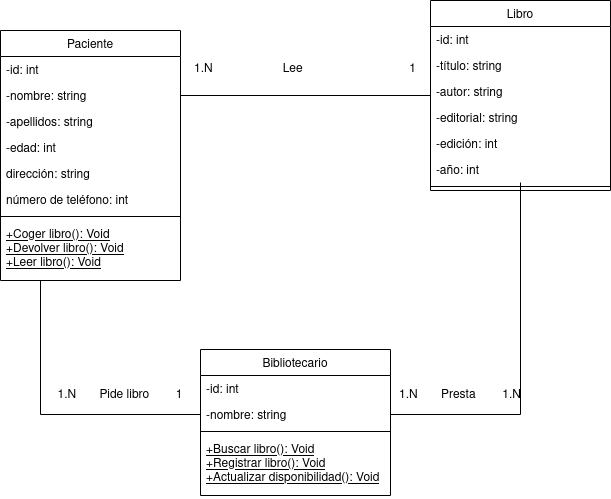

The diagram above was exported from draw.io. Its source (the exported page's mxGraphModel, read from the mxfile embedded in the PNG):
<mxGraphModel dx="1195" dy="663" grid="1" gridSize="10" guides="1" tooltips="1" connect="1" arrows="1" fold="1" page="1" pageScale="1" pageWidth="827" pageHeight="1169" math="0" shadow="0">
  <root>
    <mxCell id="WIyWlLk6GJQsqaUBKTNV-0" />
    <mxCell id="WIyWlLk6GJQsqaUBKTNV-1" parent="WIyWlLk6GJQsqaUBKTNV-0" />
    <mxCell id="zkfFHV4jXpPFQw0GAbJ--6" value="Paciente" style="swimlane;fontStyle=0;align=center;verticalAlign=top;childLayout=stackLayout;horizontal=1;startSize=26;horizontalStack=0;resizeParent=1;resizeLast=0;collapsible=1;marginBottom=0;rounded=0;shadow=0;strokeWidth=1;" parent="WIyWlLk6GJQsqaUBKTNV-1" vertex="1">
      <mxGeometry x="40" y="120" width="180" height="250" as="geometry">
        <mxRectangle x="130" y="380" width="160" height="26" as="alternateBounds" />
      </mxGeometry>
    </mxCell>
    <mxCell id="w2TN4Nt82DN9l85BPzEH-2" value="-id: int" style="text;align=left;verticalAlign=top;spacingLeft=4;spacingRight=4;overflow=hidden;rotatable=0;points=[[0,0.5],[1,0.5]];portConstraint=eastwest;" vertex="1" parent="zkfFHV4jXpPFQw0GAbJ--6">
      <mxGeometry y="26" width="180" height="26" as="geometry" />
    </mxCell>
    <mxCell id="zkfFHV4jXpPFQw0GAbJ--7" value="-nombre: string" style="text;align=left;verticalAlign=top;spacingLeft=4;spacingRight=4;overflow=hidden;rotatable=0;points=[[0,0.5],[1,0.5]];portConstraint=eastwest;" parent="zkfFHV4jXpPFQw0GAbJ--6" vertex="1">
      <mxGeometry y="52" width="180" height="26" as="geometry" />
    </mxCell>
    <mxCell id="zkfFHV4jXpPFQw0GAbJ--8" value="-apellidos: string" style="text;align=left;verticalAlign=top;spacingLeft=4;spacingRight=4;overflow=hidden;rotatable=0;points=[[0,0.5],[1,0.5]];portConstraint=eastwest;rounded=0;shadow=0;html=0;" parent="zkfFHV4jXpPFQw0GAbJ--6" vertex="1">
      <mxGeometry y="78" width="180" height="26" as="geometry" />
    </mxCell>
    <mxCell id="w2TN4Nt82DN9l85BPzEH-0" value="-edad: int" style="text;align=left;verticalAlign=top;spacingLeft=4;spacingRight=4;overflow=hidden;rotatable=0;points=[[0,0.5],[1,0.5]];portConstraint=eastwest;rounded=0;shadow=0;html=0;" vertex="1" parent="zkfFHV4jXpPFQw0GAbJ--6">
      <mxGeometry y="104" width="180" height="26" as="geometry" />
    </mxCell>
    <mxCell id="w2TN4Nt82DN9l85BPzEH-23" value="dirección: string" style="text;align=left;verticalAlign=top;spacingLeft=4;spacingRight=4;overflow=hidden;rotatable=0;points=[[0,0.5],[1,0.5]];portConstraint=eastwest;rounded=0;shadow=0;html=0;" vertex="1" parent="zkfFHV4jXpPFQw0GAbJ--6">
      <mxGeometry y="130" width="180" height="26" as="geometry" />
    </mxCell>
    <mxCell id="w2TN4Nt82DN9l85BPzEH-22" value="número de teléfono: int" style="text;align=left;verticalAlign=top;spacingLeft=4;spacingRight=4;overflow=hidden;rotatable=0;points=[[0,0.5],[1,0.5]];portConstraint=eastwest;rounded=0;shadow=0;html=0;" vertex="1" parent="zkfFHV4jXpPFQw0GAbJ--6">
      <mxGeometry y="156" width="180" height="26" as="geometry" />
    </mxCell>
    <mxCell id="zkfFHV4jXpPFQw0GAbJ--9" value="" style="line;html=1;strokeWidth=1;align=left;verticalAlign=middle;spacingTop=-1;spacingLeft=3;spacingRight=3;rotatable=0;labelPosition=right;points=[];portConstraint=eastwest;" parent="zkfFHV4jXpPFQw0GAbJ--6" vertex="1">
      <mxGeometry y="182" width="180" height="8" as="geometry" />
    </mxCell>
    <mxCell id="zkfFHV4jXpPFQw0GAbJ--10" value="+Coger libro(): Void&#10;+Devolver libro(): Void&#10;+Leer libro(): Void&#10;&#10;" style="text;align=left;verticalAlign=top;spacingLeft=4;spacingRight=4;overflow=hidden;rotatable=0;points=[[0,0.5],[1,0.5]];portConstraint=eastwest;fontStyle=4" parent="zkfFHV4jXpPFQw0GAbJ--6" vertex="1">
      <mxGeometry y="190" width="180" height="60" as="geometry" />
    </mxCell>
    <mxCell id="w2TN4Nt82DN9l85BPzEH-33" value="Bibliotecario" style="swimlane;fontStyle=0;align=center;verticalAlign=top;childLayout=stackLayout;horizontal=1;startSize=26;horizontalStack=0;resizeParent=1;resizeLast=0;collapsible=1;marginBottom=0;rounded=0;shadow=0;strokeWidth=1;" vertex="1" parent="WIyWlLk6GJQsqaUBKTNV-1">
      <mxGeometry x="240" y="439" width="190" height="146" as="geometry">
        <mxRectangle x="130" y="380" width="160" height="26" as="alternateBounds" />
      </mxGeometry>
    </mxCell>
    <mxCell id="w2TN4Nt82DN9l85BPzEH-34" value="-id: int" style="text;align=left;verticalAlign=top;spacingLeft=4;spacingRight=4;overflow=hidden;rotatable=0;points=[[0,0.5],[1,0.5]];portConstraint=eastwest;" vertex="1" parent="w2TN4Nt82DN9l85BPzEH-33">
      <mxGeometry y="26" width="190" height="26" as="geometry" />
    </mxCell>
    <mxCell id="w2TN4Nt82DN9l85BPzEH-35" value="-nombre: string" style="text;align=left;verticalAlign=top;spacingLeft=4;spacingRight=4;overflow=hidden;rotatable=0;points=[[0,0.5],[1,0.5]];portConstraint=eastwest;" vertex="1" parent="w2TN4Nt82DN9l85BPzEH-33">
      <mxGeometry y="52" width="190" height="26" as="geometry" />
    </mxCell>
    <mxCell id="w2TN4Nt82DN9l85BPzEH-40" value="" style="line;html=1;strokeWidth=1;align=left;verticalAlign=middle;spacingTop=-1;spacingLeft=3;spacingRight=3;rotatable=0;labelPosition=right;points=[];portConstraint=eastwest;" vertex="1" parent="w2TN4Nt82DN9l85BPzEH-33">
      <mxGeometry y="78" width="190" height="8" as="geometry" />
    </mxCell>
    <mxCell id="w2TN4Nt82DN9l85BPzEH-41" value="+Buscar libro(): Void&#10;+Registrar libro(): Void&#10;+Actualizar disponibilidad(): Void&#10;&#10;" style="text;align=left;verticalAlign=top;spacingLeft=4;spacingRight=4;overflow=hidden;rotatable=0;points=[[0,0.5],[1,0.5]];portConstraint=eastwest;fontStyle=4" vertex="1" parent="w2TN4Nt82DN9l85BPzEH-33">
      <mxGeometry y="86" width="190" height="60" as="geometry" />
    </mxCell>
    <mxCell id="w2TN4Nt82DN9l85BPzEH-49" value="Libro" style="swimlane;fontStyle=0;align=center;verticalAlign=top;childLayout=stackLayout;horizontal=1;startSize=26;horizontalStack=0;resizeParent=1;resizeLast=0;collapsible=1;marginBottom=0;rounded=0;shadow=0;strokeWidth=1;" vertex="1" parent="WIyWlLk6GJQsqaUBKTNV-1">
      <mxGeometry x="470" y="90" width="180" height="190" as="geometry">
        <mxRectangle x="130" y="380" width="160" height="26" as="alternateBounds" />
      </mxGeometry>
    </mxCell>
    <mxCell id="w2TN4Nt82DN9l85BPzEH-50" value="-id: int" style="text;align=left;verticalAlign=top;spacingLeft=4;spacingRight=4;overflow=hidden;rotatable=0;points=[[0,0.5],[1,0.5]];portConstraint=eastwest;" vertex="1" parent="w2TN4Nt82DN9l85BPzEH-49">
      <mxGeometry y="26" width="180" height="26" as="geometry" />
    </mxCell>
    <mxCell id="w2TN4Nt82DN9l85BPzEH-51" value="-título: string" style="text;align=left;verticalAlign=top;spacingLeft=4;spacingRight=4;overflow=hidden;rotatable=0;points=[[0,0.5],[1,0.5]];portConstraint=eastwest;" vertex="1" parent="w2TN4Nt82DN9l85BPzEH-49">
      <mxGeometry y="52" width="180" height="26" as="geometry" />
    </mxCell>
    <mxCell id="w2TN4Nt82DN9l85BPzEH-52" value="-autor: string" style="text;align=left;verticalAlign=top;spacingLeft=4;spacingRight=4;overflow=hidden;rotatable=0;points=[[0,0.5],[1,0.5]];portConstraint=eastwest;rounded=0;shadow=0;html=0;" vertex="1" parent="w2TN4Nt82DN9l85BPzEH-49">
      <mxGeometry y="78" width="180" height="26" as="geometry" />
    </mxCell>
    <mxCell id="w2TN4Nt82DN9l85BPzEH-53" value="-editorial: string" style="text;align=left;verticalAlign=top;spacingLeft=4;spacingRight=4;overflow=hidden;rotatable=0;points=[[0,0.5],[1,0.5]];portConstraint=eastwest;rounded=0;shadow=0;html=0;" vertex="1" parent="w2TN4Nt82DN9l85BPzEH-49">
      <mxGeometry y="104" width="180" height="26" as="geometry" />
    </mxCell>
    <mxCell id="w2TN4Nt82DN9l85BPzEH-54" value="-edición: int" style="text;align=left;verticalAlign=top;spacingLeft=4;spacingRight=4;overflow=hidden;rotatable=0;points=[[0,0.5],[1,0.5]];portConstraint=eastwest;rounded=0;shadow=0;html=0;" vertex="1" parent="w2TN4Nt82DN9l85BPzEH-49">
      <mxGeometry y="130" width="180" height="26" as="geometry" />
    </mxCell>
    <mxCell id="w2TN4Nt82DN9l85BPzEH-55" value="-año: int" style="text;align=left;verticalAlign=top;spacingLeft=4;spacingRight=4;overflow=hidden;rotatable=0;points=[[0,0.5],[1,0.5]];portConstraint=eastwest;rounded=0;shadow=0;html=0;" vertex="1" parent="w2TN4Nt82DN9l85BPzEH-49">
      <mxGeometry y="156" width="180" height="26" as="geometry" />
    </mxCell>
    <mxCell id="w2TN4Nt82DN9l85BPzEH-56" value="" style="line;html=1;strokeWidth=1;align=left;verticalAlign=middle;spacingTop=-1;spacingLeft=3;spacingRight=3;rotatable=0;labelPosition=right;points=[];portConstraint=eastwest;" vertex="1" parent="w2TN4Nt82DN9l85BPzEH-49">
      <mxGeometry y="182" width="180" height="8" as="geometry" />
    </mxCell>
    <mxCell id="w2TN4Nt82DN9l85BPzEH-58" value="" style="endArrow=none;html=1;rounded=0;exitX=1;exitY=0.5;exitDx=0;exitDy=0;" edge="1" parent="WIyWlLk6GJQsqaUBKTNV-1" source="zkfFHV4jXpPFQw0GAbJ--7" target="w2TN4Nt82DN9l85BPzEH-49">
      <mxGeometry width="50" height="50" relative="1" as="geometry">
        <mxPoint x="250" y="210" as="sourcePoint" />
        <mxPoint x="300" y="160" as="targetPoint" />
      </mxGeometry>
    </mxCell>
    <mxCell id="w2TN4Nt82DN9l85BPzEH-59" value="1.N&amp;nbsp;&amp;nbsp;&amp;nbsp;&amp;nbsp;&amp;nbsp;&amp;nbsp;&amp;nbsp;&amp;nbsp;&amp;nbsp;&amp;nbsp;&amp;nbsp;&amp;nbsp;&amp;nbsp;&amp;nbsp;&amp;nbsp;&amp;nbsp;&amp;nbsp;&amp;nbsp;&amp;nbsp;&amp;nbsp; Lee &amp;nbsp;&amp;nbsp;&amp;nbsp;&amp;nbsp;&amp;nbsp;&amp;nbsp;&amp;nbsp;&amp;nbsp;&amp;nbsp;&amp;nbsp;&amp;nbsp;&amp;nbsp;&amp;nbsp;&amp;nbsp;&amp;nbsp;&amp;nbsp;&amp;nbsp;&amp;nbsp;&amp;nbsp;&amp;nbsp;&amp;nbsp;&amp;nbsp;&amp;nbsp;&amp;nbsp;&amp;nbsp;&amp;nbsp;&amp;nbsp;&amp;nbsp;&amp;nbsp;&amp;nbsp; 1" style="text;html=1;align=center;verticalAlign=middle;whiteSpace=wrap;rounded=0;" vertex="1" parent="WIyWlLk6GJQsqaUBKTNV-1">
      <mxGeometry x="220" y="144" width="250" height="30" as="geometry" />
    </mxCell>
    <mxCell id="w2TN4Nt82DN9l85BPzEH-60" value="" style="endArrow=none;html=1;rounded=0;" edge="1" parent="WIyWlLk6GJQsqaUBKTNV-1" source="w2TN4Nt82DN9l85BPzEH-35" target="w2TN4Nt82DN9l85BPzEH-55">
      <mxGeometry width="50" height="50" relative="1" as="geometry">
        <mxPoint x="500" y="470" as="sourcePoint" />
        <mxPoint x="550" y="420" as="targetPoint" />
        <Array as="points">
          <mxPoint x="560" y="504" />
        </Array>
      </mxGeometry>
    </mxCell>
    <mxCell id="w2TN4Nt82DN9l85BPzEH-61" value="1.N&amp;nbsp;&amp;nbsp;&amp;nbsp;&amp;nbsp;&amp;nbsp;&amp;nbsp; Presta&amp;nbsp;&amp;nbsp;&amp;nbsp;&amp;nbsp;&amp;nbsp;&amp;nbsp;&amp;nbsp; 1.N" style="text;html=1;align=center;verticalAlign=middle;whiteSpace=wrap;rounded=0;" vertex="1" parent="WIyWlLk6GJQsqaUBKTNV-1">
      <mxGeometry x="430" y="470" width="140" height="30" as="geometry" />
    </mxCell>
    <mxCell id="w2TN4Nt82DN9l85BPzEH-62" value="" style="endArrow=none;html=1;rounded=0;" edge="1" parent="WIyWlLk6GJQsqaUBKTNV-1" source="w2TN4Nt82DN9l85BPzEH-35">
      <mxGeometry width="50" height="50" relative="1" as="geometry">
        <mxPoint x="30" y="420" as="sourcePoint" />
        <mxPoint x="80" y="370" as="targetPoint" />
        <Array as="points">
          <mxPoint x="80" y="504" />
        </Array>
      </mxGeometry>
    </mxCell>
    <mxCell id="w2TN4Nt82DN9l85BPzEH-63" value="1.N&amp;nbsp;&amp;nbsp;&amp;nbsp;&amp;nbsp;&amp;nbsp;&amp;nbsp; Pide libro &amp;nbsp;&amp;nbsp;&amp;nbsp;&amp;nbsp;&amp;nbsp;&amp;nbsp; 1" style="text;html=1;align=center;verticalAlign=middle;whiteSpace=wrap;rounded=0;" vertex="1" parent="WIyWlLk6GJQsqaUBKTNV-1">
      <mxGeometry x="90" y="470" width="140" height="30" as="geometry" />
    </mxCell>
  </root>
</mxGraphModel>